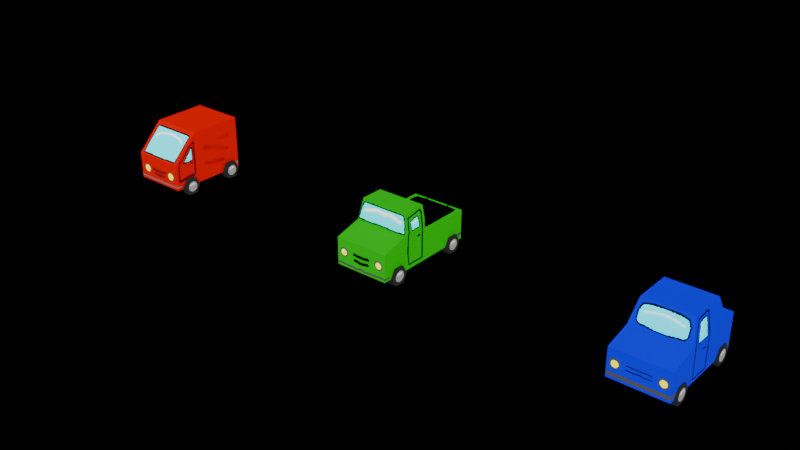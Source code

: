 # Source: cars.blend  (saved by Blender 5.0.118; exported with 4.5.12 LTS)
import bpy
from mathutils import Matrix  # noqa: F401  (used for matrix-valued properties, if any)

bpy.ops.wm.read_factory_settings(use_empty=True)
scene = bpy.context.scene
scene.name = 'Scene'

# ---- collections
col_collection = bpy.data.collections.new('Collection'); scene.collection.children.link(col_collection)

# ---- images (referenced by path relative to the original .blend; pixels are not part of the script)
import os
ASSET_DIR = os.environ.get("B2B_ASSET_DIR", "")  # directory of the original .blend (textures are referenced by path, not embedded)
HERE = os.path.dirname(os.path.abspath(__file__))  # packed textures are extracted next to this script under _unpacked/

def load_image(name, relpath, width, height, colorspace="sRGB"):
    """Load a texture the original file referenced (path relative to the .blend, or extracted next to this script)."""
    p = next((c for c in (os.path.join(HERE, relpath), os.path.join(ASSET_DIR, relpath)) if relpath and os.path.exists(c)), "")
    if p:
        img = bpy.data.images.load(p, check_existing=True)
        img.name = name
    else:  # same state as the original file: an image datablock whose file is absent (Cycles renders it pink)
        img = bpy.data.images.new(name, width, height)
        img.source = "FILE"
        img.filepath = "//" + (relpath or name)
    img.colorspace_settings.name = colorspace
    return img
img_cars = load_image('cars', '_unpacked/cars.40eb5fe3.png', 512, 512, 'sRGB')

# ---- materials (node trees are filled in below, after node groups)
mat_cars = bpy.data.materials.new('cars')
mat_cars.alpha_threshold = 0.0
mat_cars.use_backface_culling_lightprobe_volume = False
mat_cars.roughness = 0.5
mat_cars.line_color = (0.0, 0.0, 0.0, 1.0)

# ---- material node trees
mat_cars.use_nodes = True; mat_cars.node_tree.nodes.clear()
_N = mat_cars.node_tree.nodes; _L = mat_cars.node_tree.links
n0 = _N.new('ShaderNodeOutputMaterial'); n0.name = 'Material Output'; n0.location = (200, 100)
n1 = _N.new('ShaderNodeBsdfPrincipled'); n1.name = 'Principled BSDF'; n1.location = (-200, 100)
n1.inputs[2].default_value = 1.0
n1.inputs[13].default_value = 0.0
n2 = _N.new('ShaderNodeTexImage'); n2.name = 'Image Texture'; n2.location = (-490, 80)
n2.image = img_cars
n2.interpolation = 'Closest'
_L.new(n1.outputs[0], n0.inputs[0])
_L.new(n2.outputs[0], n1.inputs[0])
n0.is_active_output = True

# ---- world
world_world = bpy.data.worlds.new('World'); scene.world = world_world
world_world.use_nodes = True; world_world.node_tree.nodes.clear()
_N = world_world.node_tree.nodes; _L = world_world.node_tree.links
n0 = _N.new('ShaderNodeOutputWorld'); n0.name = 'World Output'; n0.location = (200, 100)
n1 = _N.new('ShaderNodeBackground'); n1.name = 'Background'; n1.location = (-200, 100)
n2 = _N.new('ShaderNodeMix'); n2.name = 'Mix'; n2.location = (-390, 80)
n2.data_type = 'RGBA'
n2.inputs[6].default_value = (1.0, 1.0, 1.0, 1.0)
n2.inputs[7].default_value = (0.0, 0.0, 0.0, 1.0)
n3 = _N.new('ShaderNodeLightPath'); n3.name = 'Light Path'; n3.location = (-580, 0)
_L.new(n1.outputs[0], n0.inputs[0])
_L.new(n2.outputs[2], n1.inputs[0])
_L.new(n3.outputs[0], n2.inputs[0])
n0.is_active_output = True
world_world.color = (0.05088, 0.05088, 0.05088)
world_world.sun_shadow_jitter_overblur = 0.0

# ---- meshes
me_cube = bpy.data.meshes.new('Cube')
me_cube.from_pydata([(1.0, 1.0, 2.2), (1.0, 1.0, 0.2), (1.0, -1.0, 2.2), (1.0, -1.0, 0.2), (0.0, 1.0, 0.2), (0.0, -1.0, 2.2), (0.0, -1.0, 0.2), (0.0, 1.0, 2.2), (1.0, -2.0, 1.2), (1.0, -2.0, 0.2), (0.0, -2.0, 0.2), (0.0, -2.0, 1.2)], [], [(4, 1, 3, 6), (1, 0, 2, 3), (4, 7, 0, 1), (6, 3, 9, 10), (0, 7, 5, 2), (9, 8, 11, 10), (3, 2, 8, 9), (2, 5, 11, 8)])
_uv = me_cube.uv_layers.new(name='UVMap')
_uv.uv.foreach_set('vector', [0.3848, 0.5859, 0.5078, 0.5859, 0.5078, 0.832, 0.3848, 0.832, 0.3789, 0.9551, 0.1328, 0.9551, 0.1328, 0.709, 0.3789, 0.709, 0.003906, 0.793, 0.003906, 0.5469, 0.127, 0.5469, 0.127, 0.793, 0.3848, 0.832, 0.5078, 0.832, 0.5078, 0.9551, 0.3848, 0.9551, 0.127, 0.5469, 0.003906, 0.5469, 0.003906, 0.3008, 0.127, 0.3008, 0.127, 0.003906, 0.127, 0.127, 0.003906, 0.127, 0.003906, 0.003906, 0.3789, 0.709, 0.1328, 0.709, 0.2559, 0.5859, 0.3789, 0.5859, 0.127, 0.3008, 0.003906, 0.3008, 0.003906, 0.127, 0.127, 0.127])
me_cube.materials.append(mat_cars)
me_cube.use_mirror_vertex_groups = False
me_cube.update()
me_cube_002 = bpy.data.meshes.new('Cube.002')
me_cube_002.from_pydata([(1.0, 0.0, 1.7), (1.0, 0.0, 0.2), (1.0, -1.0, 1.463), (1.0, -1.0, 0.2), (0.0, 0.0, 0.2), (0.0, -1.0, 1.463), (0.0, -1.0, 0.2), (1.0, -2.0, 1.2), (1.0, -2.0, 0.2), (0.0, -2.0, 0.2), (0.0, -2.0, 1.2), (0.9, 0.0, 2.2), (0.9, -0.8275, 2.2), (0.0, 0.0, 2.2), (0.0, -0.8275, 2.2), (1.0, 2.0, 0.2), (0.0, 2.0, 0.2), (0.0, 0.0, 1.279), (1.0, 0.0, 1.279), (0.0, 2.0, 1.279), (1.0, 2.0, 1.279)], [], [(4, 1, 3, 6), (1, 18, 0, 2, 3), (1, 4, 16, 15), (3, 2, 7, 8), (17, 13, 11, 0, 18), (8, 7, 10, 9), (2, 5, 10, 7), (6, 3, 8, 9), (11, 13, 14, 12), (2, 0, 11, 12), (5, 2, 12, 14), (16, 19, 20, 15), (18, 1, 15, 20), (17, 18, 20, 19)])
_uv = me_cube_002.uv_layers.new(name='UVMap')
_uv.uv.foreach_set('vector', [0.5, 0.2344, 0.6152, 0.2344, 0.6152, 0.3496, 0.5, 0.3496, 0.1328, 0.3496, 0.2578, 0.3496, 0.3047, 0.3496, 0.2773, 0.4648, 0.1328, 0.4648, 0.6152, 0.2344, 0.5, 0.2344, 0.5, 0.003906, 0.6152, 0.003906, 0.1328, 0.4648, 0.2773, 0.4648, 0.248, 0.5801, 0.1328, 0.5801, 0.1094, 0.9141, 0.003906, 0.9141, 0.003906, 0.8105, 0.06055, 0.7988, 0.1094, 0.7988, 0.8672, 0.4414, 0.8672, 0.5566, 0.752, 0.5566, 0.752, 0.4414, 0.8672, 0.6758, 0.752, 0.6758, 0.752, 0.5566, 0.8672, 0.5566, 0.5, 0.3496, 0.6152, 0.3496, 0.6152, 0.4648, 0.5, 0.4648, 0.8555, 0.8594, 0.752, 0.8594, 0.752, 0.7637, 0.8555, 0.7637, 0.2773, 0.4648, 0.3047, 0.3496, 0.3652, 0.3496, 0.3633, 0.4453, 0.752, 0.6758, 0.8672, 0.6758, 0.8555, 0.7637, 0.752, 0.7637, 0.1328, 0.003906, 0.2578, 0.003906, 0.2578, 0.1191, 0.1328, 0.1191, 0.2578, 0.3496, 0.1328, 0.3496, 0.1328, 0.1191, 0.2578, 0.1191, 0.9961, 0.2344, 0.8809, 0.2344, 0.8809, 0.003906, 0.9961, 0.003906])
me_cube_002.materials.append(mat_cars)
me_cube_002.use_mirror_vertex_groups = False
me_cube_002.update()
me_cube_003 = bpy.data.meshes.new('Cube.003')
me_cube_003.from_pydata([(1.0, 1.0, 1.429), (1.0, 1.0, 0.2), (1.0, -1.0, 1.429), (1.0, -1.0, 0.2), (0.0, 1.0, 0.2), (0.0, -1.0, 1.429), (0.0, -1.0, 0.2), (0.0, 1.0, 1.429), (1.0, -2.0, 1.2), (1.0, -2.0, 0.2), (0.0, -2.0, 0.2), (0.0, -2.0, 1.2), (0.8458, 0.6917, 2.245), (0.8458, -0.6917, 2.245), (0.0, 0.6917, 2.245), (0.0, -0.6917, 2.245), (1.0, 1.509, 1.429), (1.0, 1.509, 0.2), (0.0, 1.509, 1.429), (0.0, 1.509, 0.2)], [], [(4, 1, 3, 6), (1, 0, 2, 3), (1, 4, 19, 17), (2, 5, 11, 8), (5, 2, 13, 15), (9, 8, 11, 10), (6, 3, 9, 10), (3, 2, 8, 9), (12, 14, 15, 13), (0, 7, 14, 12), (2, 0, 12, 13), (19, 18, 16, 17), (7, 0, 16, 18), (0, 1, 17, 16)])
_uv = me_cube_003.uv_layers.new(name='UVMap')
_uv.uv.foreach_set('vector', [0.6211, 0.5039, 0.7441, 0.5039, 0.7441, 0.75, 0.6211, 0.75, 0.875, 0.373, 0.7246, 0.373, 0.7246, 0.127, 0.875, 0.127, 0.7441, 0.5039, 0.6211, 0.5039, 0.6211, 0.4414, 0.7441, 0.4414, 0.9961, 0.6914, 0.873, 0.6914, 0.873, 0.5645, 0.9961, 0.5645, 0.873, 0.6914, 0.9961, 0.6914, 0.9766, 0.7969, 0.873, 0.7969, 0.9961, 0.4414, 0.9961, 0.5645, 0.873, 0.5645, 0.873, 0.4414, 0.6211, 0.75, 0.7441, 0.75, 0.7441, 0.873, 0.6211, 0.873, 0.875, 0.127, 0.7246, 0.127, 0.752, 0.003906, 0.875, 0.003906, 0.4746, 0.1738, 0.3711, 0.1738, 0.3711, 0.003906, 0.4746, 0.003906, 0.4941, 0.2812, 0.3711, 0.2812, 0.3711, 0.1738, 0.4746, 0.1738, 0.7246, 0.127, 0.7246, 0.373, 0.6211, 0.334, 0.6211, 0.1641, 0.3711, 0.4941, 0.3711, 0.3438, 0.4941, 0.3438, 0.4941, 0.4941, 0.3711, 0.2812, 0.4941, 0.2812, 0.4941, 0.3438, 0.3711, 0.3438, 0.7246, 0.373, 0.875, 0.373, 0.875, 0.4355, 0.7246, 0.4355])
_ca = me_cube_003.color_attributes.new('Attribute', 'BYTE_COLOR', 'CORNER')
_ca.data.foreach_set('color', [1.0, 1.0, 1.0, 1.0, 1.0, 1.0, 1.0, 1.0, 1.0, 1.0, 1.0, 1.0, 1.0, 1.0, 1.0, 1.0, 1.0, 1.0, 1.0, 1.0, 1.0, 1.0, 1.0, 1.0, 1.0, 1.0, 1.0, 1.0, 1.0, 1.0, 1.0, 1.0, 1.0, 1.0, 1.0, 1.0, 1.0, 1.0, 1.0, 1.0, 1.0, 1.0, 1.0, 1.0, 1.0, 1.0, 1.0, 1.0, 1.0, 1.0, 1.0, 1.0, 1.0, 1.0, 1.0, 1.0, 1.0, 1.0, 1.0, 1.0, 1.0, 1.0, 1.0, 1.0, 1.0, 1.0, 1.0, 1.0, 1.0, 1.0, 1.0, 1.0, 1.0, 1.0, 1.0, 1.0, 1.0, 1.0, 1.0, 1.0, 1.0, 1.0, 1.0, 1.0, 1.0, 1.0, 1.0, 1.0, 1.0, 1.0, 1.0, 1.0, 1.0, 1.0, 1.0, 1.0, 1.0, 1.0, 1.0, 1.0, 1.0, 1.0, 1.0, 1.0, 1.0, 1.0, 1.0, 1.0, 1.0, 1.0, 1.0, 1.0, 1.0, 1.0, 1.0, 1.0, 1.0, 1.0, 1.0, 1.0, 1.0, 1.0, 1.0, 1.0, 1.0, 1.0, 1.0, 1.0, 1.0, 1.0, 1.0, 1.0, 1.0, 1.0, 1.0, 1.0, 1.0, 1.0, 1.0, 1.0, 1.0, 1.0, 1.0, 1.0, 1.0, 1.0, 1.0, 1.0, 1.0, 1.0, 1.0, 1.0, 1.0, 1.0, 1.0, 1.0, 1.0, 1.0, 1.0, 1.0, 1.0, 1.0, 1.0, 1.0, 1.0, 1.0, 1.0, 1.0, 1.0, 1.0, 1.0, 1.0, 1.0, 1.0, 1.0, 1.0, 1.0, 1.0, 1.0, 1.0, 1.0, 1.0, 1.0, 1.0, 1.0, 1.0, 1.0, 1.0, 1.0, 1.0, 1.0, 1.0, 1.0, 1.0, 1.0, 1.0, 1.0, 1.0, 1.0, 1.0, 1.0, 1.0, 1.0, 1.0, 1.0, 1.0, 1.0, 1.0, 1.0, 1.0, 1.0, 1.0, 1.0, 1.0, 1.0, 1.0, 1.0, 1.0, 1.0, 1.0, 1.0, 1.0, 1.0, 1.0])
me_cube_003.materials.append(mat_cars)
me_cube_003.use_mirror_vertex_groups = False
me_cube_003.use_paint_bone_selection = False
me_cube_003.use_paint_mask = True
me_cube_003.update()
me_cylinder = bpy.data.meshes.new('Cylinder')
me_cylinder.from_pydata([(-0.1594, 0.3487, 0.02803), (0.1406, 0.3487, 0.02803), (-0.1594, 0.1737, -0.2751), (0.1406, 0.1737, -0.2751), (-0.1594, -0.1763, -0.2751), (0.1406, -0.1763, -0.2751), (-0.1594, -0.3513, 0.02803), (0.1406, -0.3513, 0.02803), (-0.1594, -0.1763, 0.3311), (0.1406, -0.1763, 0.3311), (-0.1594, 0.1737, 0.3311), (0.1406, 0.1737, 0.3311)], [], [(0, 1, 3, 2), (2, 3, 5, 4), (4, 5, 7, 6), (6, 7, 9, 8), (3, 1, 11, 9, 7, 5), (8, 9, 11, 10), (10, 11, 1, 0), (0, 2, 4, 6, 8, 10)])
_uv = me_cylinder.uv_layers.new(name='UVMap')
_uv.uv.foreach_set('vector', [0.584, 0.6191, 0.6152, 0.6191, 0.6152, 0.6562, 0.584, 0.6562, 0.584, 0.6562, 0.6152, 0.6562, 0.6152, 0.6934, 0.584, 0.6934, 0.584, 0.4707, 0.6152, 0.4707, 0.6152, 0.5078, 0.584, 0.5078, 0.584, 0.5078, 0.6152, 0.5078, 0.6152, 0.5449, 0.584, 0.5449, 0.4323, 0.5213, 0.4323, 0.5547, 0.4024, 0.5705, 0.3743, 0.5547, 0.3743, 0.5213, 0.4024, 0.5037, 0.584, 0.5449, 0.6152, 0.5449, 0.6152, 0.582, 0.584, 0.582, 0.584, 0.582, 0.6152, 0.582, 0.6152, 0.6191, 0.584, 0.6191, 0.5645, 0.4902, 0.5645, 0.5273, 0.5332, 0.5449, 0.5, 0.5273, 0.5, 0.4902, 0.5332, 0.4707])
me_cylinder.materials.append(mat_cars)
me_cylinder.update()

# ---- objects
ob_cube = bpy.data.objects.new('Cube', me_cube)
ob_cube_002 = bpy.data.objects.new('Cube.002', me_cube_002)
ob_cube_003 = bpy.data.objects.new('Cube.003', me_cube_003)
ob_cylinder_001 = bpy.data.objects.new('Cylinder.001', me_cylinder)
ob_cylinder_002 = bpy.data.objects.new('Cylinder.002', me_cylinder)
ob_cylinder_003 = bpy.data.objects.new('Cylinder.003', me_cylinder)
ob_cylinder_004 = bpy.data.objects.new('Cylinder.004', me_cylinder)
ob_cylinder_005 = bpy.data.objects.new('Cylinder.005', me_cylinder)
ob_cylinder_006 = bpy.data.objects.new('Cylinder.006', me_cylinder)
ob_cylinder_007 = bpy.data.objects.new('Cylinder.007', me_cylinder)
ob_cylinder_008 = bpy.data.objects.new('Cylinder.008', me_cylinder)
ob_cylinder_009 = bpy.data.objects.new('Cylinder.009', me_cylinder)
ob_cylinder_010 = bpy.data.objects.new('Cylinder.010', me_cylinder)
ob_cylinder_011 = bpy.data.objects.new('Cylinder.011', me_cylinder)
ob_cylinder_012 = bpy.data.objects.new('Cylinder.012', me_cylinder)

# ---- transforms, parenting, visibility, modifiers, constraints
ob_cube.location = (0.0, 0.0, 0.0)
ob_cube.lock_rotations_4d = False
ob_cube.empty_display_type = 'ARROWS'
ob_cube.lineart.crease_threshold = 0.0
_m = ob_cube.modifiers.new('Mirror', 'MIRROR')
_m.use_clip = True
ob_cube_002.location = (10.0, 0.0, -0.2014)
ob_cube_002.lock_rotations_4d = False
ob_cube_002.empty_display_type = 'ARROWS'
ob_cube_002.lineart.crease_threshold = 0.0
_m = ob_cube_002.modifiers.new('Mirror', 'MIRROR')
_m.use_clip = True
ob_cube_003.location = (20.0, 0.0, -0.2026)
ob_cube_003.lock_rotations_4d = False
ob_cube_003.empty_display_type = 'ARROWS'
ob_cube_003.lineart.crease_threshold = 0.0
_m = ob_cube_003.modifiers.new('Mirror', 'MIRROR')
_m.use_clip = True
ob_cylinder_001.parent = ob_cube
ob_cylinder_001.location = (-0.9731, -1.397, 0.1873)
ob_cylinder_002.parent = ob_cube
ob_cylinder_002.location = (-0.9731, 0.5451, 0.1873)
ob_cylinder_003.parent = ob_cube
ob_cylinder_003.location = (0.9731, -1.397, 0.1873)
ob_cylinder_003.scale = (-1.0, 1.0, 1.0)
ob_cylinder_004.parent = ob_cube
ob_cylinder_004.location = (0.9731, 0.5451, 0.1873)
ob_cylinder_004.scale = (-1.0, 1.0, 1.0)
ob_cylinder_005.parent = ob_cube_002
ob_cylinder_005.matrix_parent_inverse = Matrix(((1.0, -0.0, 0.0, -10.0), (-0.0, 1.0, -0.0, 0.0), (0.0, -0.0, 1.0, -0.0), (-0.0, 0.0, -0.0, 1.0)))
ob_cylinder_005.location = (9.084, -1.351, 0.1718)
ob_cylinder_006.parent = ob_cube_002
ob_cylinder_006.matrix_parent_inverse = Matrix(((1.0, -0.0, 0.0, -10.0), (-0.0, 1.0, -0.0, 0.0), (0.0, -0.0, 1.0, -0.0), (-0.0, 0.0, -0.0, 1.0)))
ob_cylinder_006.location = (9.084, 1.471, 0.1718)
ob_cylinder_007.parent = ob_cube_002
ob_cylinder_007.matrix_parent_inverse = Matrix(((1.0, -0.0, 0.0, -10.0), (-0.0, 1.0, -0.0, 0.0), (0.0, -0.0, 1.0, -0.0), (-0.0, 0.0, -0.0, 1.0)))
ob_cylinder_007.location = (10.92, -1.351, 0.1718)
ob_cylinder_007.scale = (-1.0, 1.0, 1.0)
ob_cylinder_008.parent = ob_cube_002
ob_cylinder_008.matrix_parent_inverse = Matrix(((1.0, -0.0, 0.0, -10.0), (-0.0, 1.0, -0.0, 0.0), (0.0, -0.0, 1.0, -0.0), (-0.0, 0.0, -0.0, 1.0)))
ob_cylinder_008.location = (10.92, 1.471, 0.1718)
ob_cylinder_008.scale = (-1.0, 1.0, 1.0)
ob_cylinder_009.parent = ob_cube_003
ob_cylinder_009.matrix_parent_inverse = Matrix(((1.0, -0.0, 0.0, -20.0), (-0.0, 1.0, -0.0, 0.0), (0.0, -0.0, 1.0, -0.0), (-0.0, 0.0, -0.0, 1.0)))
ob_cylinder_009.location = (19.11, -1.44, 0.188)
ob_cylinder_010.parent = ob_cube_003
ob_cylinder_010.matrix_parent_inverse = Matrix(((1.0, -0.0, 0.0, -20.0), (-0.0, 1.0, -0.0, 0.0), (0.0, -0.0, 1.0, -0.0), (-0.0, 0.0, -0.0, 1.0)))
ob_cylinder_010.location = (19.11, 1.033, 0.188)
ob_cylinder_011.parent = ob_cube_003
ob_cylinder_011.matrix_parent_inverse = Matrix(((1.0, -0.0, 0.0, -20.0), (-0.0, 1.0, -0.0, 0.0), (0.0, -0.0, 1.0, -0.0), (-0.0, 0.0, -0.0, 1.0)))
ob_cylinder_011.location = (20.89, -1.44, 0.188)
ob_cylinder_011.scale = (-1.0, 1.0, 1.0)
ob_cylinder_012.parent = ob_cube_003
ob_cylinder_012.matrix_parent_inverse = Matrix(((1.0, -0.0, 0.0, -20.0), (-0.0, 1.0, -0.0, 0.0), (0.0, -0.0, 1.0, -0.0), (-0.0, 0.0, -0.0, 1.0)))
ob_cylinder_012.location = (20.89, 1.033, 0.188)
ob_cylinder_012.scale = (-1.0, 1.0, 1.0)

# ---- collection membership
col_collection.objects.link(ob_cube)
col_collection.objects.link(ob_cube_002)
col_collection.objects.link(ob_cube_003)
col_collection.objects.link(ob_cylinder_001)
col_collection.objects.link(ob_cylinder_002)
col_collection.objects.link(ob_cylinder_003)
col_collection.objects.link(ob_cylinder_004)
col_collection.objects.link(ob_cylinder_005)
col_collection.objects.link(ob_cylinder_006)
col_collection.objects.link(ob_cylinder_007)
col_collection.objects.link(ob_cylinder_008)
col_collection.objects.link(ob_cylinder_009)
col_collection.objects.link(ob_cylinder_010)
col_collection.objects.link(ob_cylinder_011)
col_collection.objects.link(ob_cylinder_012)

# ---- scene / render settings (as saved in the file)
scene.frame_start = 1; scene.frame_end = 250; scene.frame_set(180)
scene.render.engine = 'BLENDER_EEVEE_NEXT'
scene.render.bake_bias = 0.0
scene.render.bake_samples = 0
scene.cycles.sampling_pattern = 'TABULATED_SOBOL'
scene.eevee.use_volume_custom_range = False
bpy.context.view_layer.update()

# ---- added for rendering (the .blend has no active camera and no usable light): camera, sun
cam_auto = bpy.data.cameras.new('AutoCamera')
cam_auto.lens = 50.0
cam_auto.sensor_width = 36.0
cam_auto.clip_end = 1000.0
ob_auto_camera = bpy.data.objects.new('AutoCamera', cam_auto)
scene.collection.objects.link(ob_auto_camera)
ob_auto_camera.location = (30.9418, -25.1797, 17.7341)
ob_auto_camera.rotation_euler = (1.09748, -7.21219e-08, 0.694738)
scene.camera = ob_auto_camera
light_auto_sun = bpy.data.lights.new('AutoSun', 'SUN')
light_auto_sun.energy = 3.0
light_auto_sun.angle = 0.0523599
ob_auto_sun = bpy.data.objects.new('AutoSun', light_auto_sun)
scene.collection.objects.link(ob_auto_sun)
ob_auto_sun.rotation_euler = (0.872665, 0.174533, 0.523599)
bpy.context.view_layer.update()
